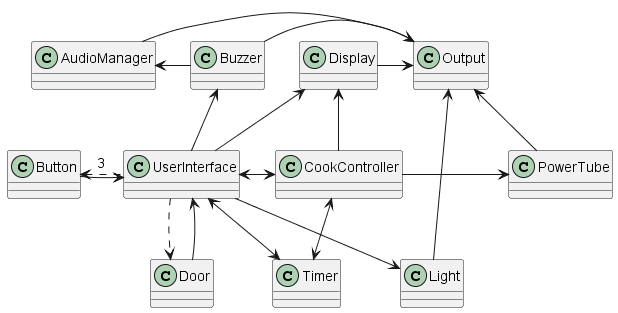

The diagram above was rendered by PlantUML. Its source (embedded in the PNG):
@startuml
class UserInterface
class Button
class Display
class Output
class Light
class CookController
class Timer
class PowerTube
class Buzzer
class AudioManager

Button <. UserInterface :3
Button -> UserInterface
UserInterface -up-> Display
Display -right-> Output
UserInterface -down-> Light
Light -up-> Output
UserInterface <-right-> CookController
CookController -up-> Display
CookController -> PowerTube
CookController <-down-> Timer
UserInterface <-> Timer
UserInterface -up-> Buzzer
Buzzer -> Output
AudioManager <- Buzzer
AudioManager -> Output
PowerTube -up-> Output
UserInterface .down.> Door
Door -up-> UserInterface

@enduml